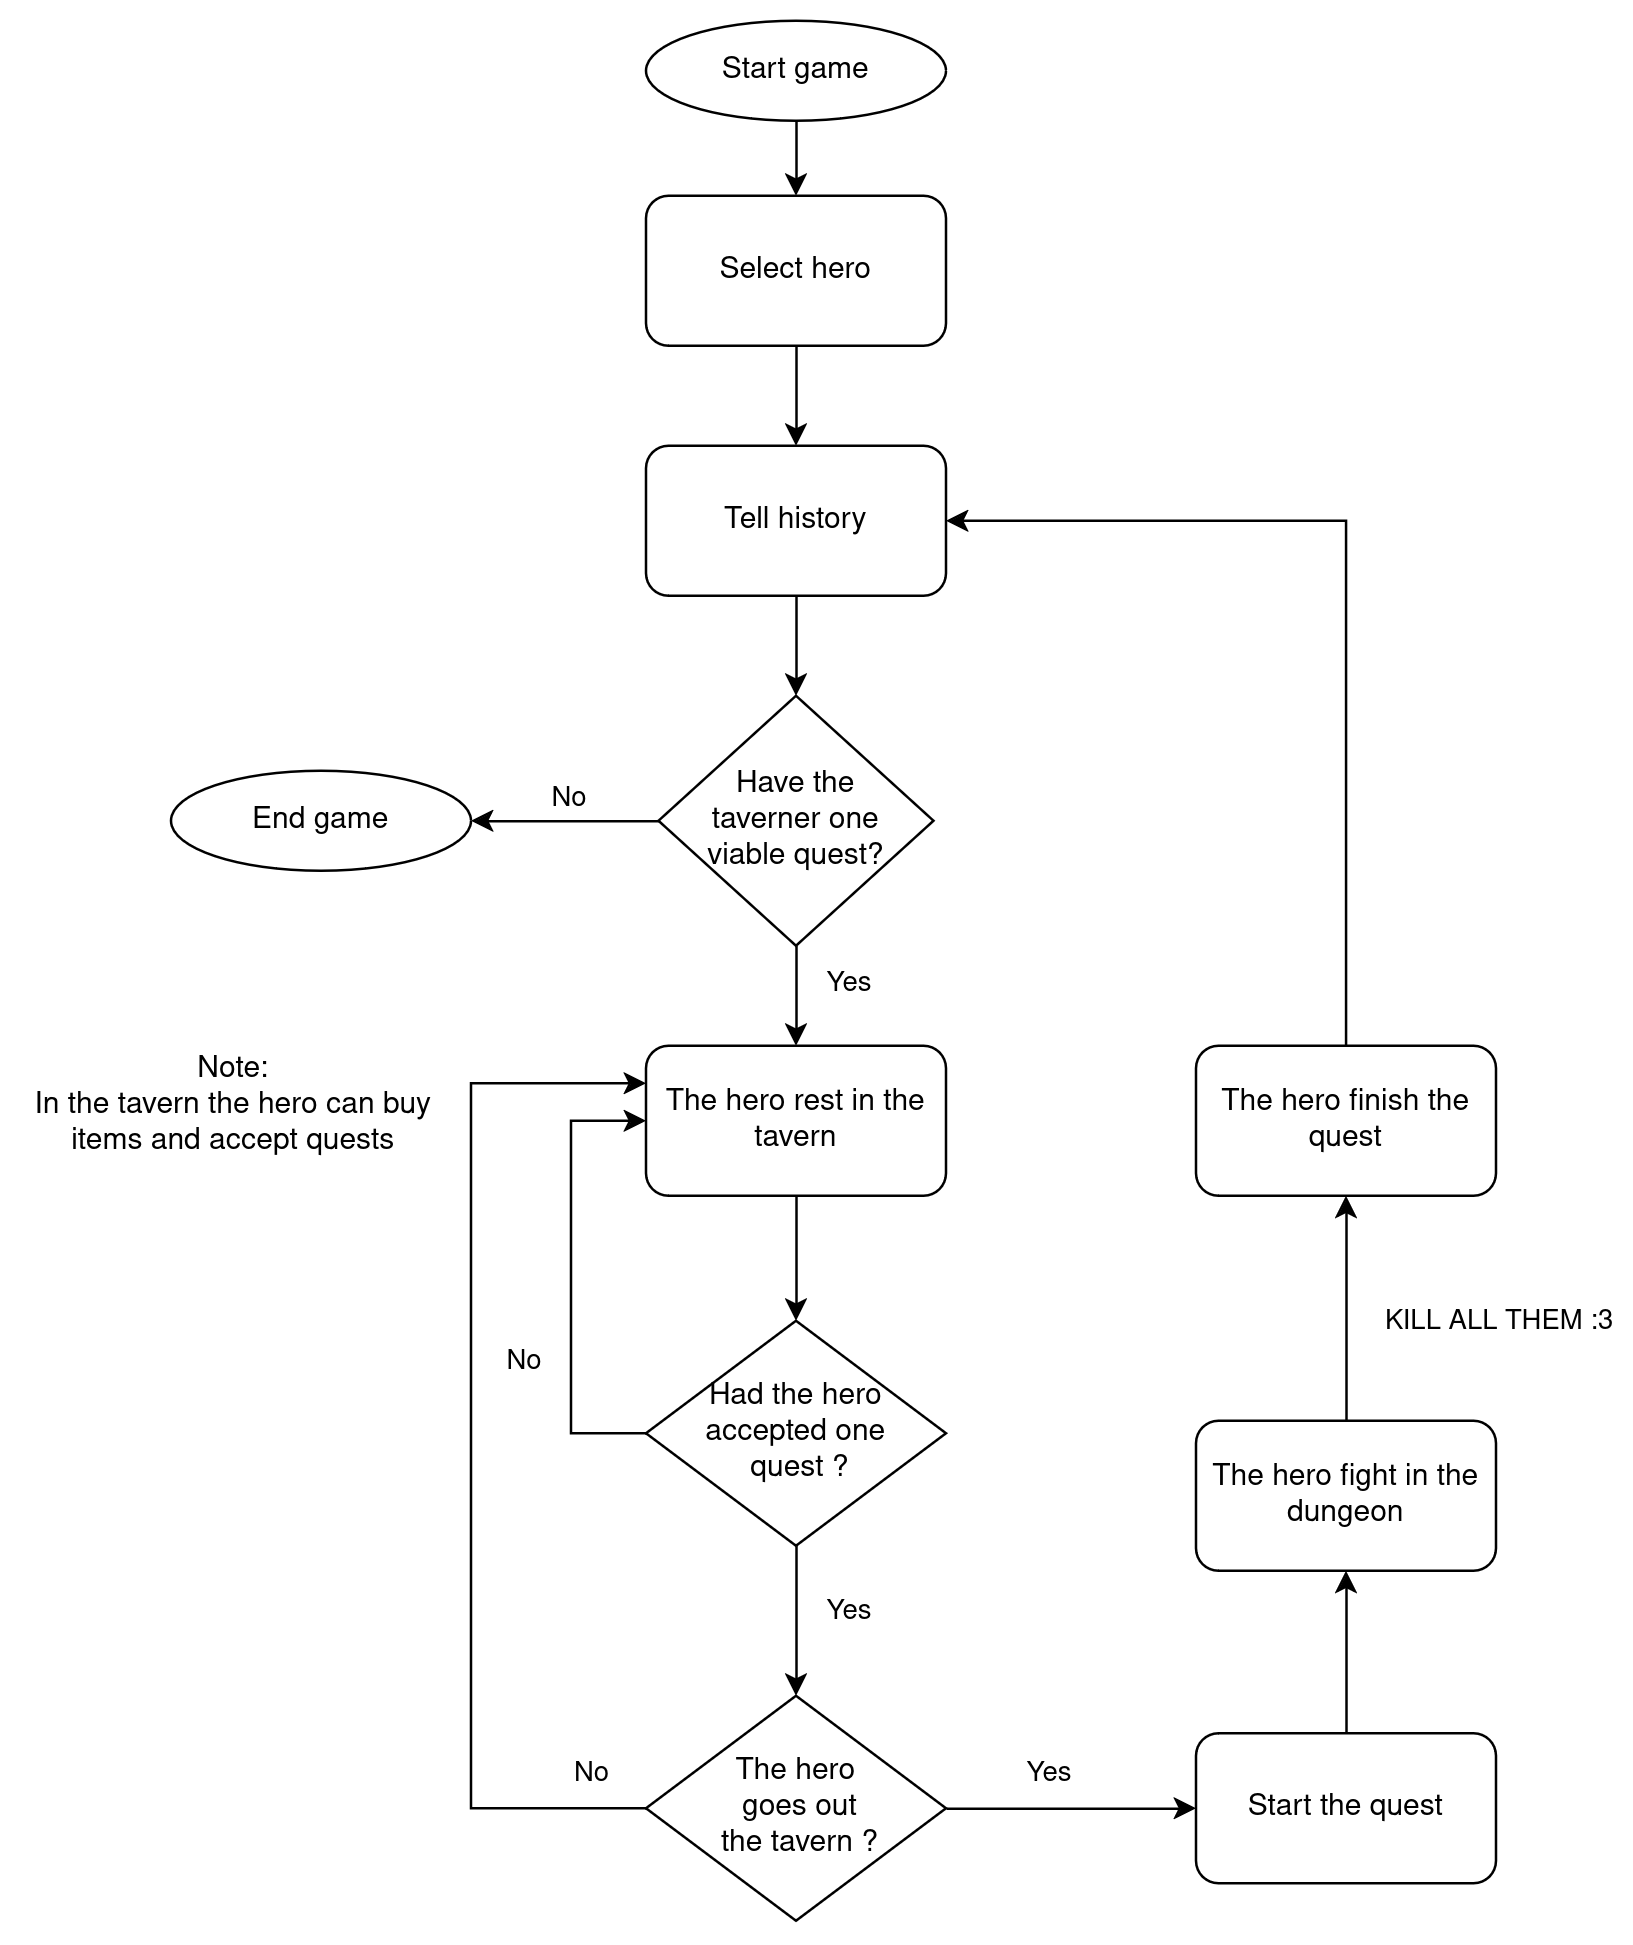

The diagram above was exported from draw.io. Its source (the exported page's mxGraphModel, read from the mxfile embedded in the PNG):
<mxGraphModel dx="1279" dy="-589" grid="1" gridSize="10" guides="1" tooltips="1" connect="1" arrows="1" fold="1" page="1" pageScale="1" pageWidth="827" pageHeight="1169" math="0" shadow="0">
  <root>
    <mxCell id="0" />
    <mxCell id="1" parent="0" />
    <mxCell id="I8_bGPrTEzYtP2KwVWVG-1" value="Select hero" style="rounded=1;whiteSpace=wrap;html=1;" vertex="1" parent="1">
      <mxGeometry x="350" y="1400" width="120" height="60" as="geometry" />
    </mxCell>
    <mxCell id="I8_bGPrTEzYtP2KwVWVG-2" value="Start game" style="ellipse;whiteSpace=wrap;html=1;" vertex="1" parent="1">
      <mxGeometry x="350" y="1330" width="120" height="40" as="geometry" />
    </mxCell>
    <mxCell id="I8_bGPrTEzYtP2KwVWVG-3" value="" style="endArrow=classic;html=1;rounded=0;exitX=0.5;exitY=1;exitDx=0;exitDy=0;entryX=0.5;entryY=0;entryDx=0;entryDy=0;" edge="1" parent="1" source="I8_bGPrTEzYtP2KwVWVG-2" target="I8_bGPrTEzYtP2KwVWVG-1">
      <mxGeometry width="50" height="50" relative="1" as="geometry">
        <mxPoint x="350" y="1500" as="sourcePoint" />
        <mxPoint x="400" y="1450" as="targetPoint" />
      </mxGeometry>
    </mxCell>
    <mxCell id="I8_bGPrTEzYtP2KwVWVG-4" value="Tell history" style="rounded=1;whiteSpace=wrap;html=1;" vertex="1" parent="1">
      <mxGeometry x="350" y="1500" width="120" height="60" as="geometry" />
    </mxCell>
    <mxCell id="I8_bGPrTEzYtP2KwVWVG-5" value="" style="endArrow=classic;html=1;rounded=0;exitX=0.5;exitY=1;exitDx=0;exitDy=0;entryX=0.5;entryY=0;entryDx=0;entryDy=0;" edge="1" parent="1" source="I8_bGPrTEzYtP2KwVWVG-1" target="I8_bGPrTEzYtP2KwVWVG-4">
      <mxGeometry width="50" height="50" relative="1" as="geometry">
        <mxPoint x="350" y="1560" as="sourcePoint" />
        <mxPoint x="400" y="1510" as="targetPoint" />
      </mxGeometry>
    </mxCell>
    <mxCell id="I8_bGPrTEzYtP2KwVWVG-6" value="" style="endArrow=classic;html=1;rounded=0;exitX=0.5;exitY=1;exitDx=0;exitDy=0;entryX=0.5;entryY=0;entryDx=0;entryDy=0;" edge="1" parent="1" source="I8_bGPrTEzYtP2KwVWVG-4" target="I8_bGPrTEzYtP2KwVWVG-10">
      <mxGeometry width="50" height="50" relative="1" as="geometry">
        <mxPoint x="350" y="1700" as="sourcePoint" />
        <mxPoint x="410" y="1610" as="targetPoint" />
      </mxGeometry>
    </mxCell>
    <mxCell id="I8_bGPrTEzYtP2KwVWVG-7" value="&lt;div&gt;Note: &lt;br&gt;&lt;/div&gt;&lt;div&gt;In the tavern the hero can buy items and accept quests&lt;br&gt;&lt;/div&gt;" style="text;html=1;align=center;verticalAlign=middle;whiteSpace=wrap;rounded=0;" vertex="1" parent="1">
      <mxGeometry x="100" y="1754" width="170" height="20" as="geometry" />
    </mxCell>
    <mxCell id="I8_bGPrTEzYtP2KwVWVG-8" style="edgeStyle=orthogonalEdgeStyle;rounded=0;orthogonalLoop=1;jettySize=auto;html=1;exitX=0.5;exitY=1;exitDx=0;exitDy=0;entryX=0.5;entryY=0;entryDx=0;entryDy=0;" edge="1" parent="1" source="I8_bGPrTEzYtP2KwVWVG-10" target="I8_bGPrTEzYtP2KwVWVG-12">
      <mxGeometry relative="1" as="geometry" />
    </mxCell>
    <mxCell id="I8_bGPrTEzYtP2KwVWVG-25" value="Yes" style="edgeLabel;html=1;align=center;verticalAlign=middle;resizable=0;points=[];" vertex="1" connectable="0" parent="I8_bGPrTEzYtP2KwVWVG-8">
      <mxGeometry x="-0.28" y="-1" relative="1" as="geometry">
        <mxPoint x="21" as="offset" />
      </mxGeometry>
    </mxCell>
    <mxCell id="I8_bGPrTEzYtP2KwVWVG-9" style="edgeStyle=orthogonalEdgeStyle;rounded=0;orthogonalLoop=1;jettySize=auto;html=1;exitX=0;exitY=0.5;exitDx=0;exitDy=0;entryX=1;entryY=0.5;entryDx=0;entryDy=0;" edge="1" parent="1" source="I8_bGPrTEzYtP2KwVWVG-10" target="I8_bGPrTEzYtP2KwVWVG-20">
      <mxGeometry relative="1" as="geometry" />
    </mxCell>
    <mxCell id="I8_bGPrTEzYtP2KwVWVG-23" value="No" style="edgeLabel;html=1;align=center;verticalAlign=middle;resizable=0;points=[];" vertex="1" connectable="0" parent="I8_bGPrTEzYtP2KwVWVG-9">
      <mxGeometry x="-0.024" relative="1" as="geometry">
        <mxPoint y="-10" as="offset" />
      </mxGeometry>
    </mxCell>
    <mxCell id="I8_bGPrTEzYtP2KwVWVG-10" value="Have the &lt;br&gt;taverner one &lt;br&gt;viable quest?" style="rhombus;whiteSpace=wrap;html=1;" vertex="1" parent="1">
      <mxGeometry x="355" y="1600" width="110" height="100" as="geometry" />
    </mxCell>
    <mxCell id="I8_bGPrTEzYtP2KwVWVG-11" style="edgeStyle=orthogonalEdgeStyle;rounded=0;orthogonalLoop=1;jettySize=auto;html=1;exitX=0.5;exitY=1;exitDx=0;exitDy=0;entryX=0.5;entryY=0;entryDx=0;entryDy=0;" edge="1" parent="1" source="I8_bGPrTEzYtP2KwVWVG-12" target="I8_bGPrTEzYtP2KwVWVG-17">
      <mxGeometry relative="1" as="geometry" />
    </mxCell>
    <mxCell id="I8_bGPrTEzYtP2KwVWVG-12" value="The hero rest in the tavern" style="rounded=1;whiteSpace=wrap;html=1;" vertex="1" parent="1">
      <mxGeometry x="350" y="1740" width="120" height="60" as="geometry" />
    </mxCell>
    <mxCell id="I8_bGPrTEzYtP2KwVWVG-15" style="edgeStyle=orthogonalEdgeStyle;rounded=0;orthogonalLoop=1;jettySize=auto;html=1;exitX=0;exitY=0.5;exitDx=0;exitDy=0;entryX=0;entryY=0.5;entryDx=0;entryDy=0;" edge="1" parent="1" source="I8_bGPrTEzYtP2KwVWVG-17" target="I8_bGPrTEzYtP2KwVWVG-12">
      <mxGeometry relative="1" as="geometry">
        <Array as="points">
          <mxPoint x="320" y="1895" />
          <mxPoint x="320" y="1770" />
        </Array>
      </mxGeometry>
    </mxCell>
    <mxCell id="I8_bGPrTEzYtP2KwVWVG-16" value="No" style="edgeLabel;html=1;align=center;verticalAlign=middle;resizable=0;points=[];" vertex="1" connectable="0" parent="I8_bGPrTEzYtP2KwVWVG-15">
      <mxGeometry x="-0.306" relative="1" as="geometry">
        <mxPoint x="-20" y="5" as="offset" />
      </mxGeometry>
    </mxCell>
    <mxCell id="I8_bGPrTEzYtP2KwVWVG-29" style="edgeStyle=orthogonalEdgeStyle;rounded=0;orthogonalLoop=1;jettySize=auto;html=1;exitX=0.5;exitY=1;exitDx=0;exitDy=0;entryX=0.5;entryY=0;entryDx=0;entryDy=0;" edge="1" parent="1" source="I8_bGPrTEzYtP2KwVWVG-17" target="I8_bGPrTEzYtP2KwVWVG-26">
      <mxGeometry relative="1" as="geometry" />
    </mxCell>
    <mxCell id="I8_bGPrTEzYtP2KwVWVG-30" value="Yes" style="edgeLabel;html=1;align=center;verticalAlign=middle;resizable=0;points=[];" vertex="1" connectable="0" parent="I8_bGPrTEzYtP2KwVWVG-29">
      <mxGeometry x="-0.1256" y="1" relative="1" as="geometry">
        <mxPoint x="19" as="offset" />
      </mxGeometry>
    </mxCell>
    <mxCell id="I8_bGPrTEzYtP2KwVWVG-17" value="&lt;div&gt;Had the hero accepted one&lt;/div&gt;&lt;div&gt;&amp;nbsp;quest ?&lt;/div&gt;" style="rhombus;whiteSpace=wrap;html=1;" vertex="1" parent="1">
      <mxGeometry x="350" y="1850" width="120" height="90" as="geometry" />
    </mxCell>
    <mxCell id="I8_bGPrTEzYtP2KwVWVG-18" style="edgeStyle=orthogonalEdgeStyle;rounded=0;orthogonalLoop=1;jettySize=auto;html=1;exitX=0.5;exitY=0;exitDx=0;exitDy=0;entryX=0.5;entryY=1;entryDx=0;entryDy=0;" edge="1" parent="1" source="I8_bGPrTEzYtP2KwVWVG-19" target="I8_bGPrTEzYtP2KwVWVG-22">
      <mxGeometry relative="1" as="geometry" />
    </mxCell>
    <mxCell id="I8_bGPrTEzYtP2KwVWVG-19" value="Start the quest" style="rounded=1;whiteSpace=wrap;html=1;" vertex="1" parent="1">
      <mxGeometry x="570" y="2015" width="120" height="60" as="geometry" />
    </mxCell>
    <mxCell id="I8_bGPrTEzYtP2KwVWVG-20" value="End game" style="ellipse;whiteSpace=wrap;html=1;" vertex="1" parent="1">
      <mxGeometry x="160" y="1630" width="120" height="40" as="geometry" />
    </mxCell>
    <mxCell id="I8_bGPrTEzYtP2KwVWVG-37" style="edgeStyle=orthogonalEdgeStyle;rounded=0;orthogonalLoop=1;jettySize=auto;html=1;exitX=0.5;exitY=0;exitDx=0;exitDy=0;entryX=0.5;entryY=1;entryDx=0;entryDy=0;" edge="1" parent="1" source="I8_bGPrTEzYtP2KwVWVG-22" target="I8_bGPrTEzYtP2KwVWVG-36">
      <mxGeometry relative="1" as="geometry" />
    </mxCell>
    <mxCell id="I8_bGPrTEzYtP2KwVWVG-38" value="KILL ALL THEM :3" style="edgeLabel;html=1;align=center;verticalAlign=middle;resizable=0;points=[];" vertex="1" connectable="0" parent="I8_bGPrTEzYtP2KwVWVG-37">
      <mxGeometry x="-0.0815" y="-4" relative="1" as="geometry">
        <mxPoint x="56" y="1" as="offset" />
      </mxGeometry>
    </mxCell>
    <mxCell id="I8_bGPrTEzYtP2KwVWVG-22" value="The hero fight in the dungeon" style="rounded=1;whiteSpace=wrap;html=1;" vertex="1" parent="1">
      <mxGeometry x="570" y="1890" width="120" height="60" as="geometry" />
    </mxCell>
    <mxCell id="I8_bGPrTEzYtP2KwVWVG-31" style="edgeStyle=orthogonalEdgeStyle;rounded=0;orthogonalLoop=1;jettySize=auto;html=1;exitX=0;exitY=0.5;exitDx=0;exitDy=0;entryX=0;entryY=0.25;entryDx=0;entryDy=0;" edge="1" parent="1" source="I8_bGPrTEzYtP2KwVWVG-26" target="I8_bGPrTEzYtP2KwVWVG-12">
      <mxGeometry relative="1" as="geometry">
        <Array as="points">
          <mxPoint x="280" y="2045" />
          <mxPoint x="280" y="1755" />
        </Array>
      </mxGeometry>
    </mxCell>
    <mxCell id="I8_bGPrTEzYtP2KwVWVG-32" value="No" style="edgeLabel;html=1;align=center;verticalAlign=middle;resizable=0;points=[];" vertex="1" connectable="0" parent="I8_bGPrTEzYtP2KwVWVG-31">
      <mxGeometry x="-0.7946" y="3" relative="1" as="geometry">
        <mxPoint x="22" y="-18" as="offset" />
      </mxGeometry>
    </mxCell>
    <mxCell id="I8_bGPrTEzYtP2KwVWVG-34" style="edgeStyle=orthogonalEdgeStyle;rounded=0;orthogonalLoop=1;jettySize=auto;html=1;exitX=1;exitY=0.5;exitDx=0;exitDy=0;entryX=0;entryY=0.5;entryDx=0;entryDy=0;" edge="1" parent="1" source="I8_bGPrTEzYtP2KwVWVG-26" target="I8_bGPrTEzYtP2KwVWVG-19">
      <mxGeometry relative="1" as="geometry" />
    </mxCell>
    <mxCell id="I8_bGPrTEzYtP2KwVWVG-35" value="Yes" style="edgeLabel;html=1;align=center;verticalAlign=middle;resizable=0;points=[];" vertex="1" connectable="0" parent="I8_bGPrTEzYtP2KwVWVG-34">
      <mxGeometry x="-0.2067" relative="1" as="geometry">
        <mxPoint y="-15" as="offset" />
      </mxGeometry>
    </mxCell>
    <mxCell id="I8_bGPrTEzYtP2KwVWVG-26" value="&lt;div&gt;The hero&lt;/div&gt;&lt;div&gt;&amp;nbsp;goes out&lt;/div&gt;&lt;div&gt;&amp;nbsp;the tavern ? &lt;/div&gt;" style="rhombus;whiteSpace=wrap;html=1;" vertex="1" parent="1">
      <mxGeometry x="350" y="2000" width="120" height="90" as="geometry" />
    </mxCell>
    <mxCell id="I8_bGPrTEzYtP2KwVWVG-39" style="edgeStyle=orthogonalEdgeStyle;rounded=0;orthogonalLoop=1;jettySize=auto;html=1;exitX=0.5;exitY=0;exitDx=0;exitDy=0;entryX=1;entryY=0.5;entryDx=0;entryDy=0;" edge="1" parent="1" source="I8_bGPrTEzYtP2KwVWVG-36" target="I8_bGPrTEzYtP2KwVWVG-4">
      <mxGeometry relative="1" as="geometry" />
    </mxCell>
    <mxCell id="I8_bGPrTEzYtP2KwVWVG-36" value="The hero finish the quest " style="rounded=1;whiteSpace=wrap;html=1;" vertex="1" parent="1">
      <mxGeometry x="570" y="1740" width="120" height="60" as="geometry" />
    </mxCell>
  </root>
</mxGraphModel>